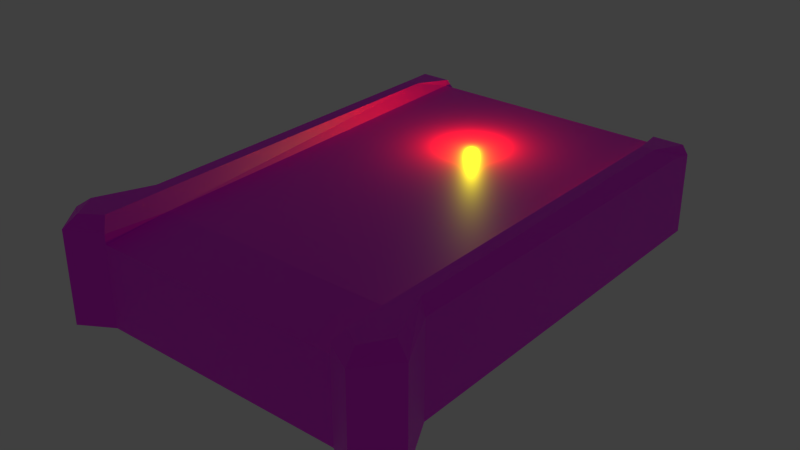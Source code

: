 # Source: DashPanel.blend  (saved by Blender 4.1.23; exported with 4.5.12 LTS)
import bpy
from mathutils import Matrix  # noqa: F401  (used for matrix-valued properties, if any)

bpy.ops.wm.read_factory_settings(use_empty=True)
scene = bpy.context.scene
scene.name = 'Scene'

# ---- collections
col_dashpanel = bpy.data.collections.new('DashPanel'); scene.collection.children.link(col_dashpanel)

# ---- images (referenced by path relative to the original .blend; pixels are not part of the script)
import os
ASSET_DIR = os.environ.get("B2B_ASSET_DIR", "")  # directory of the original .blend (textures are referenced by path, not embedded)
HERE = os.path.dirname(os.path.abspath(__file__))  # packed textures are extracted next to this script under _unpacked/

def load_image(name, relpath, width, height, colorspace="sRGB"):
    """Load a texture the original file referenced (path relative to the .blend, or extracted next to this script)."""
    p = next((c for c in (os.path.join(HERE, relpath), os.path.join(ASSET_DIR, relpath)) if relpath and os.path.exists(c)), "")
    if p:
        img = bpy.data.images.load(p, check_existing=True)
        img.name = name
    else:  # same state as the original file: an image datablock whose file is absent (Cycles renders it pink)
        img = bpy.data.images.new(name, width, height)
        img.source = "FILE"
        img.filepath = "//" + (relpath or name)
    img.colorspace_settings.name = colorspace
    return img
img_dashpanel_png = load_image('DashPanel.png', 'DashPanel.png', 1024, 1024, 'sRGB')
img_dashpanelscreen_png = load_image('DashPanelScreen.png', 'DashPanelScreen.png', 1024, 1024, 'sRGB')

# ---- materials (node trees are filled in below, after node groups)
mat_plastic = bpy.data.materials.new('Plastic')
mat_plastic.alpha_threshold = 0.0
mat_plastic.use_transparent_shadow = False
mat_plastic.diffuse_color = (1.0, 0.0, 0.002157, 1.0)
mat_plastic.roughness = 0.5
mat_plastic.line_color = (0.0, 0.0, 0.0, 1.0)
mat_fast = bpy.data.materials.new('Fast')
mat_fast.alpha_threshold = 0.0
mat_fast.use_transparent_shadow = False
mat_fast.diffuse_color = (0.1025, 0.1025, 0.1025, 1.0)
mat_fast.roughness = 0.5
mat_fast.line_color = (0.0, 0.0, 0.0, 1.0)

# ---- material node trees
mat_plastic.use_nodes = True; mat_plastic.node_tree.nodes.clear()
_N = mat_plastic.node_tree.nodes; _L = mat_plastic.node_tree.links
n0 = _N.new('ShaderNodeBsdfPrincipled'); n0.name = 'Principled BSDF'; n0.location = (10, 300)
n1 = _N.new('ShaderNodeOutputMaterial'); n1.name = 'Material Output'; n1.location = (300, 300)
n2 = _N.new('ShaderNodeTexImage'); n2.name = 'Image Texture'; n2.location = (-358, 238)
n2.image = img_dashpanel_png
_L.new(n0.outputs[0], n1.inputs[0])
_L.new(n2.outputs[0], n0.inputs[0])
n1.is_active_output = True
mat_fast.use_nodes = True; mat_fast.node_tree.nodes.clear()
_N = mat_fast.node_tree.nodes; _L = mat_fast.node_tree.links
n0 = _N.new('ShaderNodeBsdfPrincipled'); n0.name = 'Principled BSDF'; n0.location = (10, 300)
n1 = _N.new('ShaderNodeOutputMaterial'); n1.name = 'Material Output'; n1.location = (300, 300)
n2 = _N.new('ShaderNodeTexImage'); n2.name = 'Image Texture'; n2.location = (-422, 228)
n2.image = img_dashpanelscreen_png
_L.new(n0.outputs[0], n1.inputs[0])
_L.new(n2.outputs[0], n0.inputs[0])
n1.is_active_output = True

# ---- world
world_world = bpy.data.worlds.new('World'); scene.world = world_world
world_world.color = (0.05088, 0.05088, 0.05088)
world_world.use_sun_shadow = False
world_world.sun_shadow_jitter_overblur = 0.0
world_world.cycles.sampling_method = 'MANUAL'
world_world.cycles.sample_map_resolution = 256

# ---- lights
light_point = bpy.data.lights.new('Point', 'POINT')
light_point.color = (1.0, 0.9638, 0.0)
light_point.transmission_factor = 0.0
light_point.energy = 50.0
light_point.shadow_maximum_resolution = 0.006
light_point.use_absolute_resolution = True

# ---- meshes
me_cube = bpy.data.meshes.new('Cube')
me_cube.from_pydata([(2.0, -0.3932, 3.046), (1.6, -0.3932, -2.954), (1.6, 0.6479, 3.046), (2.0, -0.3932, -3.194), (2.0, 0.6555, 3.046), (1.6, 0.6362, -2.954), (1.6, -0.3932, 3.046), (2.0, 0.7807, -3.194), (1.6, 0.8468, 2.879), (2.0, 0.8468, 2.879), (1.705, 0.9139, -2.848), (1.951, 0.9139, -3.016), (1.6, 0.7052, -2.112), (2.0, 0.7807, -2.112), (2.0, -0.3932, -2.112), (1.711, 0.9139, -2.026), (1.876, 0.9139, -2.026), (2.339, -0.3932, -2.767), (2.339, 0.7807, -2.767), (2.154, 0.9139, -2.694), (2.0, 0.7162, 2.692), (1.6, 0.7734, 2.842), (1.711, 0.9139, 2.367), (1.876, 0.9139, 2.367), (2.0, -0.3932, 2.692), (1.6, 0.7606, -2.954), (-2.0, -0.3932, 3.046), (-1.6, -0.3932, -2.954), (-1.6, 0.6479, 3.046), (-2.0, -0.3932, -3.194), (-2.0, 0.6555, 3.046), (-1.6, 0.6362, -2.954), (-1.6, -0.3932, 3.046), (-2.0, 0.7807, -3.194), (4.833e-05, 0.6479, 3.046), (4.816e-05, -0.3932, 3.046), (4.857e-05, 0.6362, -2.954), (4.863e-05, -0.3932, -2.954), (-1.6, 0.8468, 2.879), (-2.0, 0.8468, 2.879), (-1.705, 0.9139, -2.848), (-1.951, 0.9139, -3.016), (-1.6, 0.7052, -2.112), (-2.0, 0.7807, -2.112), (-2.0, -0.3932, -2.112), (4.857e-05, 0.7052, -2.112), (-1.711, 0.9139, -2.026), (-1.876, 0.9139, -2.026), (-2.339, -0.3932, -2.767), (-2.339, 0.7807, -2.767), (-2.153, 0.9139, -2.694), (4.833e-05, 0.7734, 2.842), (-2.0, 0.7162, 2.692), (-1.6, 0.7734, 2.842), (-1.711, 0.9139, 2.367), (-1.876, 0.9139, 2.367), (-2.0, -0.3932, 2.692), (-1.6, 0.7606, -2.954)], [], [(2, 4, 9, 8), (7, 5, 25), (20, 4, 0, 24), (4, 2, 6, 0), (2, 34, 35, 6), (36, 5, 1, 37), (21, 51, 34, 2), (23, 22, 8, 9), (12, 45, 51, 21), (5, 12, 25), (21, 2, 8, 22), (11, 16, 19), (5, 36, 45, 12), (11, 10, 15, 16), (20, 13, 16, 23), (1, 5, 7, 3), (16, 13, 18, 19), (13, 20, 24, 14), (7, 11, 19, 18), (17, 18, 13, 14), (3, 7, 18, 17), (16, 15, 22, 23), (12, 21, 22, 15), (4, 20, 23, 9), (10, 25, 12, 15), (7, 25, 10, 11), (28, 38, 39, 30), (33, 57, 31), (52, 56, 26, 30), (30, 26, 32, 28), (28, 32, 35, 34), (36, 37, 27, 31), (53, 28, 34, 51), (55, 39, 38, 54), (42, 53, 51, 45), (31, 57, 42), (53, 54, 38, 28), (41, 50, 47), (31, 42, 45, 36), (41, 47, 46, 40), (52, 55, 47, 43), (27, 29, 33, 31), (47, 50, 49, 43), (43, 44, 56, 52), (33, 49, 50, 41), (48, 44, 43, 49), (29, 48, 49, 33), (47, 55, 54, 46), (42, 46, 54, 53), (30, 39, 55, 52), (40, 46, 42, 57), (33, 41, 40, 57)])
me_cube.polygons.foreach_set('material_index', [0, 0, 0, 0, 0, 0, 1, 0, 1, 0, 0, 0, 0, 0, 0, 0, 0, 0, 0, 0, 0, 0, 0, 0, 0, 0, 0, 0, 0, 0, 0, 0, 1, 0, 1, 0, 0, 0, 0, 0, 0, 0, 0, 0, 0, 0, 0, 0, 0, 0, 0, 0])
_uv = me_cube.uv_layers.new(name='UVMap')
_uv.uv.foreach_set('vector', [0.7691, 0.9682, 0.7013, 0.9565, 0.7188, 0.9201, 0.7664, 0.9304, 0.4453, 0.7653, 0.4419, 0.8122, 0.4307, 0.8078, 0.6654, 0.2218, 0.6834, 0.1922, 0.7424, 0.2154, 0.73, 0.2472, 0.6834, 0.1922, 0.6981, 0.1566, 0.7565, 0.1795, 0.7424, 0.2154, 0.6981, 0.1566, 0.7545, 0.01315, 0.8129, 0.03608, 0.7565, 0.1795, 0.3855, 0.9557, 0.4419, 0.8122, 0.4992, 0.8347, 0.4429, 0.9782, 0.002985, 0.9538, 0.5, 0.9538, 0.5, 0.9999, 0.002984, 0.9999, 0.7438, 0.8491, 0.7694, 0.8548, 0.7664, 0.9304, 0.7188, 0.9201, 0.002985, 7.835e-05, 0.5, 7.856e-05, 0.5, 0.9538, 0.002985, 0.9538, 0.4419, 0.8122, 0.406, 0.8853, 0.4307, 0.8078, 0.7783, 0.9308, 0.7691, 0.9682, 0.7664, 0.9304, 0.7694, 0.8548, 0.926, 0.06406, 0.895, 0.1975, 0.888, 0.09463, 0.01979, 0.9807, 0.01979, 0.485, 0.2816, 0.485, 0.2816, 0.9807, 0.926, 0.06406, 0.9498, 0.09371, 0.9194, 0.2037, 0.895, 0.1975, 0.6979, 0.8951, 0.8706, 0.1792, 0.895, 0.1975, 0.7438, 0.8491, 0.4992, 0.8347, 0.4419, 0.8122, 0.4453, 0.7653, 0.5156, 0.7929, 0.895, 0.1975, 0.8706, 0.1792, 0.8605, 0.07268, 0.888, 0.09463, 0.4905, 0.6503, 0.6654, 0.2218, 0.73, 0.2472, 0.5608, 0.6779, 0.9285, 0.03161, 0.926, 0.06406, 0.888, 0.09463, 0.8605, 0.07268, 0.5349, 0.744, 0.4645, 0.7164, 0.4905, 0.6503, 0.5608, 0.6779, 0.5156, 0.7929, 0.4453, 0.7653, 0.4645, 0.7164, 0.5349, 0.744, 0.895, 0.1975, 0.9194, 0.2037, 0.7694, 0.8548, 0.7438, 0.8491, 0.9575, 0.1997, 0.7783, 0.9308, 0.7694, 0.8548, 0.9194, 0.2037, 0.7013, 0.9565, 0.6979, 0.8951, 0.7438, 0.8491, 0.7188, 0.9201, 0.9498, 0.09371, 0.978, 0.07983, 0.9575, 0.1997, 0.9194, 0.2037, 0.9285, 0.03161, 0.978, 0.07983, 0.9498, 0.09371, 0.926, 0.06406, 0.7691, 0.9682, 0.7664, 0.9304, 0.7188, 0.9201, 0.7013, 0.9565, 0.4453, 0.7653, 0.4307, 0.8078, 0.4419, 0.8122, 0.6654, 0.2218, 0.73, 0.2472, 0.7424, 0.2154, 0.6834, 0.1922, 0.6834, 0.1922, 0.7424, 0.2154, 0.7565, 0.1795, 0.6981, 0.1566, 0.6981, 0.1566, 0.7565, 0.1795, 0.8129, 0.03608, 0.7545, 0.01315, 0.3855, 0.9557, 0.4429, 0.9782, 0.4992, 0.8347, 0.4419, 0.8122, 0.997, 0.9538, 0.997, 0.9999, 0.5, 0.9999, 0.5, 0.9538, 0.7438, 0.8491, 0.7188, 0.9201, 0.7664, 0.9304, 0.7694, 0.8548, 0.997, 7.844e-05, 0.997, 0.9538, 0.5, 0.9538, 0.5, 7.856e-05, 0.4419, 0.8122, 0.4307, 0.8078, 0.406, 0.8853, 0.7783, 0.9308, 0.7694, 0.8548, 0.7664, 0.9304, 0.7691, 0.9682, 0.926, 0.06406, 0.888, 0.09463, 0.895, 0.1975, 0.01979, 0.9807, 0.2816, 0.9807, 0.2816, 0.485, 0.01979, 0.485, 0.926, 0.06406, 0.895, 0.1975, 0.9194, 0.2037, 0.9498, 0.09371, 0.6979, 0.8951, 0.7438, 0.8491, 0.895, 0.1975, 0.8706, 0.1792, 0.4992, 0.8347, 0.5156, 0.7929, 0.4453, 0.7653, 0.4419, 0.8122, 0.895, 0.1975, 0.888, 0.09463, 0.8605, 0.07268, 0.8706, 0.1792, 0.4905, 0.6503, 0.5608, 0.6779, 0.73, 0.2472, 0.6654, 0.2218, 0.9285, 0.03161, 0.8605, 0.07268, 0.888, 0.09463, 0.926, 0.06406, 0.5349, 0.744, 0.5608, 0.6779, 0.4905, 0.6503, 0.4645, 0.7164, 0.5156, 0.7929, 0.5349, 0.744, 0.4645, 0.7164, 0.4453, 0.7653, 0.895, 0.1975, 0.7438, 0.8491, 0.7694, 0.8548, 0.9194, 0.2037, 0.9575, 0.1997, 0.9194, 0.2037, 0.7694, 0.8548, 0.7783, 0.9308, 0.7013, 0.9565, 0.7188, 0.9201, 0.7438, 0.8491, 0.6979, 0.8951, 0.9498, 0.09371, 0.9194, 0.2037, 0.9575, 0.1997, 0.978, 0.07983, 0.9285, 0.03161, 0.926, 0.06406, 0.9498, 0.09371, 0.978, 0.07983])
me_cube.materials.append(mat_plastic)
me_cube.materials.append(mat_fast)
me_cube.use_remesh_preserve_volume = False
me_cube.use_remesh_preserve_attributes = False
me_cube.use_mirror_vertex_groups = False
me_cube.update()

# ---- objects
ob_dashpanel = bpy.data.objects.new('DashPanel', me_cube)
ob_lights = bpy.data.objects.new('Lights', light_point)

# ---- transforms, parenting, visibility, modifiers, constraints
ob_dashpanel.location = (0.0, 0.0, 0.0)
ob_dashpanel.rotation_euler = (-1.571, 3.142, -0.0)
ob_dashpanel.lineart.crease_threshold = 0.0
ob_lights.location = (-0.05519, 1.367, 0.8703)

# ---- collection membership
col_dashpanel.objects.link(ob_dashpanel)
col_dashpanel.objects.link(ob_lights)

# ---- scene / render settings (as saved in the file)
scene.frame_start = 1; scene.frame_end = 250; scene.frame_set(1)
scene.render.engine = 'BLENDER_EEVEE_NEXT'
scene.render.resolution_percentage = 50
scene.render.dither_intensity = 0.0
scene.cycles.use_denoising = False
scene.cycles.samples = 10
scene.cycles.sampling_pattern = 'TABULATED_SOBOL'
scene.cycles.light_sampling_threshold = 0.0
scene.cycles.use_adaptive_sampling = False
scene.cycles.use_light_tree = False
scene.cycles.blur_glossy = 0.0
scene.cycles.volume_bounces = 1
scene.cycles.pixel_filter_type = 'GAUSSIAN'
scene.cycles.sample_clamp_indirect = 0.0
scene.eevee.ray_tracing_options.trace_max_roughness = 0.0
scene.view_settings.view_transform = 'Standard'
bpy.context.view_layer.update()

# ---- added for rendering (the .blend has no active camera): camera
cam_auto = bpy.data.cameras.new('AutoCamera')
cam_auto.lens = 50.0
cam_auto.sensor_width = 36.0
cam_auto.clip_end = 1000.0
ob_auto_camera = bpy.data.objects.new('AutoCamera', cam_auto)
scene.collection.objects.link(ob_auto_camera)
ob_auto_camera.location = (7.3161, -8.85351, 6.1133)
ob_auto_camera.rotation_euler = (1.09748, -7.21219e-08, 0.694738)
scene.camera = ob_auto_camera
bpy.context.view_layer.update()
